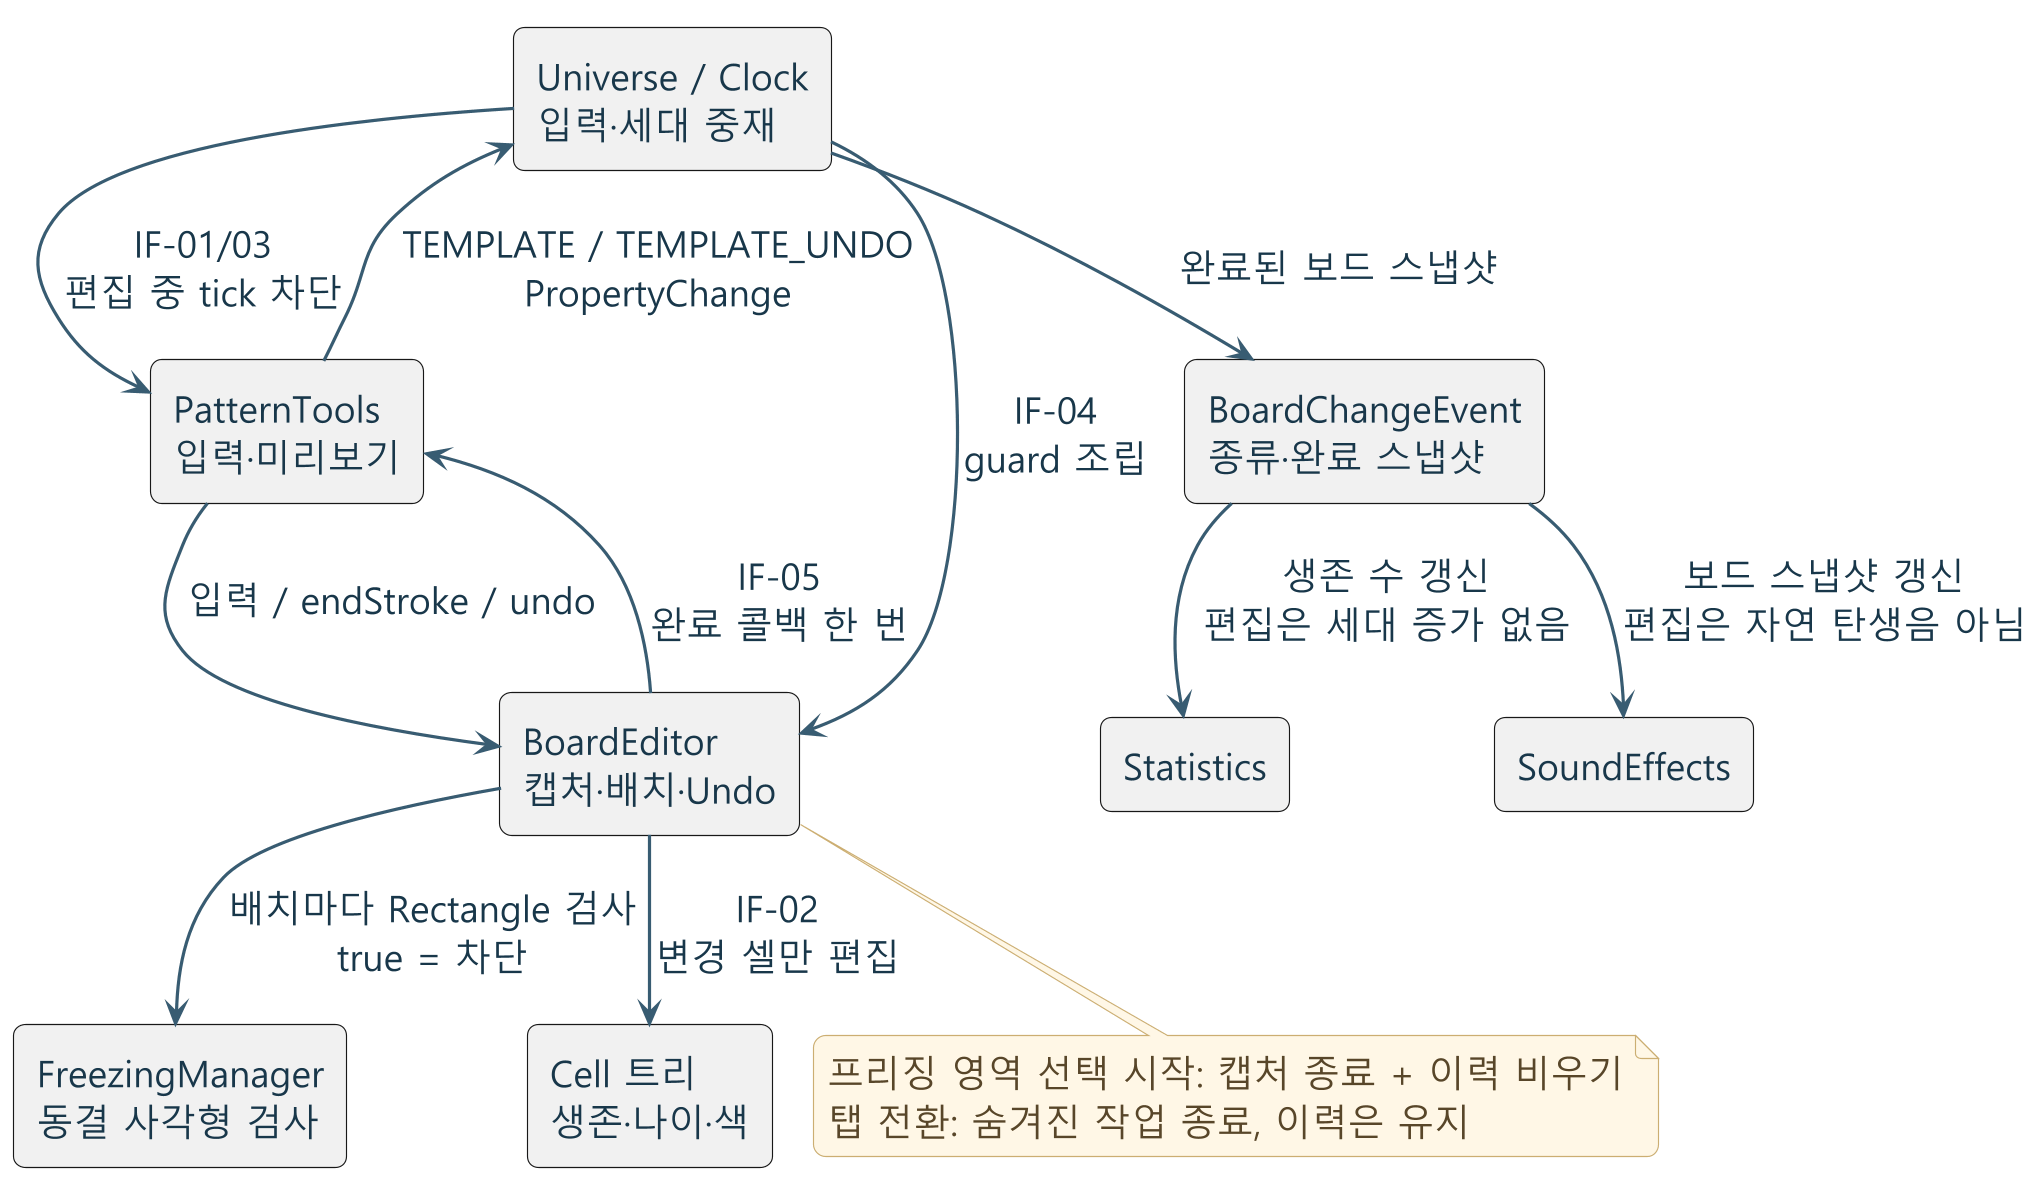

The diagram above was rendered by PlantUML. Its source (embedded in the PNG):
@startuml
!include theme.puml
skinparam componentStyle rectangle
top to bottom direction
component "Universe / Clock\n입력·세대 중재" as Universe
component "FreezingManager\n동결 사각형 검사" as Freeze
component "PatternTools\n입력·미리보기" as UI
component "BoardEditor\n캡처·배치·Undo" as Editor
component "Cell 트리\n생존·나이·색" as Cells
component "BoardChangeEvent\n종류·완료 스냅샷" as Event
component "Statistics" as Stats
component "SoundEffects" as Sound
Universe --> UI : IF-01/03\n편집 중 tick 차단
Universe --> Editor : IF-04\nguard 조립
Editor --> Freeze : 배치마다 Rectangle 검사\ntrue = 차단
UI --> Editor : 입력 / endStroke / undo
Editor --> Cells : IF-02\n변경 셀만 편집
Editor --> UI : IF-05\n완료 콜백 한 번
UI --> Universe : TEMPLATE / TEMPLATE_UNDO\nPropertyChange
Universe --> Event : 완료된 보드 스냅샷
Event --> Stats : 생존 수 갱신\n편집은 세대 증가 없음
Event --> Sound : 보드 스냅샷 갱신\n편집은 자연 탄생음 아님
note bottom of Editor
프리징 영역 선택 시작: 캡처 종료 + 이력 비우기
탭 전환: 숨겨진 작업 종료, 이력은 유지
end note
@enduml